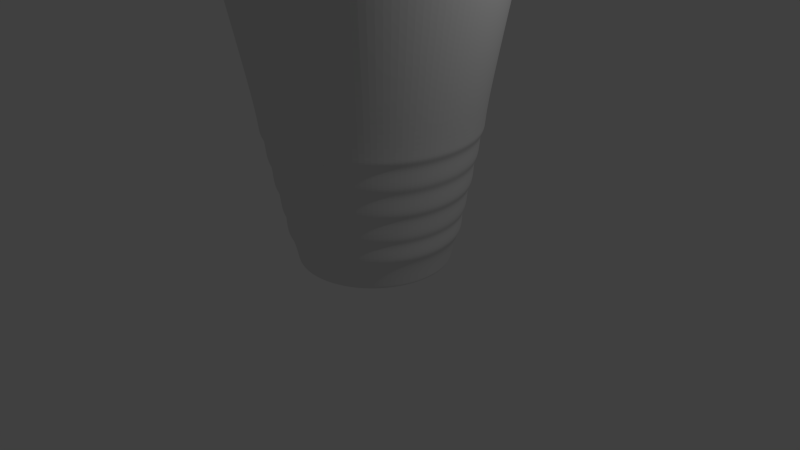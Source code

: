 # Source: water_glass1_copy_.blend  (saved by Blender 2.76.0; exported with 4.5.12 LTS)
import bpy
from mathutils import Matrix  # noqa: F401  (used for matrix-valued properties, if any)

bpy.ops.wm.read_factory_settings(use_empty=True)
scene = bpy.context.scene
scene.name = 'Scene'

# ---- collections
col_collection_1 = bpy.data.collections.new('Collection 1'); scene.collection.children.link(col_collection_1)

# ---- world
world_world = bpy.data.worlds.new('World'); scene.world = world_world
world_world.color = (0.05088, 0.05088, 0.05088)
world_world.use_sun_shadow = False
world_world.sun_shadow_jitter_overblur = 0.0
world_world.cycles.sampling_method = 'MANUAL'
world_world.cycles.sample_map_resolution = 256

# ---- cameras
cam_camera = bpy.data.cameras.new('Camera')
cam_camera.clip_end = 100.0
cam_camera.lens = 35.0
cam_camera.sensor_width = 32.0
cam_camera.sensor_height = 18.0
cam_camera.ortho_scale = 7.314
cam_camera.dof.focus_distance = 0.0
cam_camera.dof.aperture_fstop = 128.0

# ---- lights
light_lamp = bpy.data.lights.new('Lamp', 'POINT')
light_lamp.transmission_factor = 0.0
light_lamp.cutoff_distance = 30.0
light_lamp.energy = 100.0
light_lamp.shadow_buffer_clip_start = 1.001
light_lamp.shadow_soft_size = 0.1
light_lamp.shadow_maximum_resolution = 0.006
light_lamp.use_absolute_resolution = True
light_lamp.cycles.use_multiple_importance_sampling = False

# ---- meshes
me_circle_001 = bpy.data.meshes.new('Circle.001')
me_circle_001.from_pydata([(0.0, 0.0, 0.0), (0.0, 1.0, 0.0), (-0.3827, 0.9239, 0.0), (-0.7071, 0.7071, 0.0), (-0.9239, 0.3827, 0.0), (-1.0, -4.371e-08, 0.0), (-0.9239, -0.3827, 0.0), (-0.7071, -0.7071, 0.0), (-0.3827, -0.9239, 0.0), (-1.51e-07, -1.0, 0.0), (0.3827, -0.9239, 0.0), (0.7071, -0.7071, 0.0), (0.9239, -0.3827, 0.0), (1.0, 1.192e-08, 0.0), (0.9239, 0.3827, 0.0), (0.7071, 0.7071, 0.0), (0.3827, 0.9239, 0.0), (-0.6726, 1.624, 3.864), (2.657e-08, 1.758, 3.864), (-1.243, 1.243, 3.864), (-1.624, 0.6726, 3.864), (-1.758, -8.48e-08, 3.864), (-1.624, -0.6726, 3.864), (-1.243, -1.243, 3.864), (-0.6726, -1.624, 3.864), (-2.388e-07, -1.758, 3.864), (0.6726, -1.624, 3.864), (1.243, -1.243, 3.864), (1.624, -0.6726, 3.864), (1.758, 1.299e-08, 3.864), (1.624, 0.6726, 3.864), (1.243, 1.243, 3.864), (0.6726, 1.624, 3.864), (2.279e-09, 0.0, 0.2029), (2.279e-09, 0.9829, 0.1852), (-0.3762, 0.9081, 0.1852), (-0.695, 0.695, 0.1852), (-0.9081, 0.3762, 0.1852), (-0.9829, -4.495e-08, 0.1852), (-0.9081, -0.3762, 0.1852), (-0.695, -0.695, 0.1852), (-0.3762, -0.9081, 0.1852), (-1.53e-07, -0.9829, 0.1852), (0.3762, -0.9081, 0.1852), (0.695, -0.695, 0.1852), (0.9081, -0.3762, 0.1852), (0.9829, 1.226e-08, 0.1852), (0.9081, 0.3762, 0.1852), (0.695, 0.695, 0.1852), (0.3762, 0.9081, 0.1852), (-0.6482, 1.565, 3.876), (2.657e-08, 1.694, 3.876), (-1.198, 1.198, 3.876), (-1.565, 0.6482, 3.876), (-1.694, -8.48e-08, 3.876), (-1.565, -0.6482, 3.876), (-1.198, -1.198, 3.876), (-0.6482, -1.565, 3.876), (-2.388e-07, -1.694, 3.876), (0.6482, -1.565, 3.876), (1.198, -1.198, 3.876), (1.565, -0.6482, 3.876), (1.694, 1.299e-08, 3.876), (1.565, 0.6482, 3.876), (1.198, 1.198, 3.876), (0.6482, 1.565, 3.876), (1.0, 1.192e-08, 0.0), (0.9239, -0.3827, 0.0), (-8.882e-16, 1.0, 0.0), (0.3827, 0.9239, 0.0), (-0.9239, -0.3827, 0.0), (-1.0, -4.371e-08, 0.0), (0.3827, -0.9239, 0.0), (-1.51e-07, -1.0, 0.0), (0.9239, 0.3827, 0.0), (-0.7071, 0.7071, 0.0), (-0.3827, 0.9239, 0.0), (-0.7071, -0.7071, 0.0), (0.7071, -0.7071, 0.0), (0.7071, 0.7071, 0.0), (-0.9239, 0.3827, 0.0), (-0.3827, -0.9239, 0.0), (1.754, 1.298e-08, 3.843), (2.642e-08, 1.754, 3.843), (-1.62, -0.6711, 3.843), (0.6711, -1.62, 3.843), (1.62, 0.6711, 3.843), (-1.24, 1.24, 3.843), (-1.24, -1.24, 3.843), (1.24, -1.24, 3.843), (1.24, 1.24, 3.843), (-1.62, 0.6711, 3.843), (-0.6711, -1.62, 3.843), (1.62, -0.6711, 3.843), (0.6711, 1.62, 3.843), (-1.754, -8.458e-08, 3.843), (-2.384e-07, -1.754, 3.843), (-0.6711, 1.62, 3.843), (0.9841, 1.226e-08, 0.1913), (0.9092, -0.3766, 0.1913), (2.32e-09, 0.9841, 0.1913), (0.3766, 0.9092, 0.1913), (-0.9092, -0.3766, 0.1913), (-0.9841, -4.501e-08, 0.1913), (0.3766, -0.9092, 0.1913), (-1.531e-07, -0.9841, 0.1913), (0.9092, 0.3766, 0.1913), (-0.6959, 0.6959, 0.1913), (-0.3766, 0.9092, 0.1913), (-0.6959, -0.6959, 0.1913), (0.6959, -0.6959, 0.1913), (0.6959, 0.6959, 0.1913), (-0.9092, 0.3766, 0.1913), (-0.3766, -0.9092, 0.1913), (1.687, 1.298e-08, 3.843), (2.635e-08, 1.687, 3.843), (-1.559, -0.6458, 3.843), (0.6458, -1.559, 3.843), (1.559, 0.6458, 3.843), (-1.193, 1.193, 3.843), (-1.193, -1.193, 3.843), (1.193, -1.193, 3.843), (1.193, 1.193, 3.843), (-1.559, 0.6458, 3.843), (-0.6458, -1.559, 3.843), (1.559, -0.6458, 3.843), (0.6458, 1.559, 3.843), (-1.687, -8.444e-08, 3.843), (-2.381e-07, -1.687, 3.843), (-0.6458, 1.559, 3.843), (0.9875, -0.4091, 0.3514), (0.4091, 0.9875, 0.3514), (-1.069, -4.745e-08, 0.3514), (-1.59e-07, -1.069, 0.3514), (-0.4091, 0.9875, 0.3514), (1.069, 1.202e-08, 0.3514), (2.416e-09, 1.069, 0.3514), (-0.9875, -0.4091, 0.3514), (0.4091, -0.9875, 0.3514), (0.9875, 0.4091, 0.3514), (-0.7558, 0.7558, 0.3514), (-0.7558, -0.7558, 0.3514), (0.7558, -0.7558, 0.3514), (0.7558, 0.7558, 0.3514), (-0.9875, 0.4091, 0.3514), (-0.4091, -0.9875, 0.3514), (1.135, 1.284e-08, 0.4066), (7.024e-09, 1.135, 0.4066), (-1.048, -0.4343, 0.4066), (0.4343, -1.048, 0.4066), (1.048, 0.4343, 0.4066), (-0.8024, 0.8024, 0.4066), (-0.8024, -0.8024, 0.4066), (0.8024, -0.8024, 0.4066), (0.8024, 0.8024, 0.4066), (-1.048, 0.4343, 0.4066), (-0.4343, -1.048, 0.4066), (1.048, -0.4343, 0.4066), (0.4343, 1.048, 0.4066), (-1.135, -5.03e-08, 0.4066), (-1.643e-07, -1.135, 0.4066), (-0.4343, 1.048, 0.4066), (1.129, 1.211e-08, 0.6575), (4.521e-09, 1.129, 0.6575), (-1.043, -0.432, 0.6575), (0.432, -1.043, 0.6575), (1.043, 0.432, 0.6575), (-0.7983, 0.7983, 0.6575), (-0.7983, -0.7983, 0.6575), (0.7983, -0.7983, 0.6575), (0.7983, 0.7983, 0.6575), (-1.043, 0.432, 0.6575), (-0.432, -1.043, 0.6575), (1.043, -0.432, 0.6575), (0.432, 1.043, 0.6575), (-1.129, -5.07e-08, 0.6575), (-1.659e-07, -1.129, 0.6575), (-0.432, 1.043, 0.6575), (1.185, 1.231e-08, 0.7037), (7.45e-09, 1.185, 0.7037), (-1.095, -0.4537, 0.7037), (0.4537, -1.095, 0.7037), (1.095, 0.4537, 0.7037), (-0.8383, 0.8383, 0.7037), (-0.8383, -0.8383, 0.7037), (0.8383, -0.8383, 0.7037), (0.8383, 0.8383, 0.7037), (-1.095, 0.4537, 0.7037), (-0.4537, -1.095, 0.7037), (1.095, -0.4537, 0.7037), (0.4537, 1.095, 0.7037), (-1.185, -5.364e-08, 0.7037), (-1.716e-07, -1.185, 0.7037), (-0.4537, 1.095, 0.7037), (1.195, 1.22e-08, 0.9961), (6.849e-09, 1.195, 0.9961), (-1.104, -0.4574, 0.9961), (0.4574, -1.104, 0.9961), (1.104, 0.4574, 0.9961), (-0.8452, 0.8452, 0.9961), (-0.8452, -0.8452, 0.9961), (0.8452, -0.8452, 0.9961), (0.8452, 0.8452, 0.9961), (-1.104, 0.4574, 0.9961), (-0.4574, -1.104, 0.9961), (1.104, -0.4574, 0.9961), (0.4574, 1.104, 0.9961), (-1.195, -5.43e-08, 0.9961), (-1.736e-07, -1.195, 0.9961), (-0.4574, 1.104, 0.9961), (1.259, 1.243e-08, 1.041), (9.69e-09, 1.259, 1.041), (-1.163, -0.4818, 1.041), (0.4818, -1.163, 1.041), (1.163, 0.4818, 1.041), (-0.8902, 0.8902, 1.041), (-0.8902, -0.8902, 1.041), (0.8902, -0.8902, 1.041), (0.8902, 0.8902, 1.041), (-1.163, 0.4818, 1.041), (-0.4818, -1.163, 1.041), (1.163, -0.4818, 1.041), (0.4818, 1.163, 1.041), (-1.259, -5.762e-08, 1.041), (-1.804e-07, -1.259, 1.041), (-0.4818, 1.163, 1.041), (1.261, 1.229e-08, 1.333), (9.167e-09, 1.261, 1.333), (-1.165, -0.4827, 1.333), (0.4827, -1.165, 1.333), (1.165, 0.4827, 1.333), (-0.892, 0.892, 1.333), (-0.892, -0.892, 1.333), (0.892, -0.892, 1.333), (0.892, 0.892, 1.333), (-1.165, 0.4827, 1.333), (-0.4827, -1.165, 1.333), (1.165, -0.4827, 1.333), (0.4827, 1.165, 1.333), (-1.261, -5.789e-08, 1.333), (-1.813e-07, -1.261, 1.333), (-0.4827, 1.165, 1.333), (1.321, 1.278e-08, 1.386), (1.236e-08, 1.321, 1.386), (-1.221, -0.5056, 1.386), (0.5056, -1.221, 1.386), (1.221, 0.5056, 1.386), (-0.9342, 0.9342, 1.386), (-0.9342, -0.9342, 1.386), (0.9342, -0.9342, 1.386), (0.9342, 0.9342, 1.386), (-1.221, 0.5056, 1.386), (-0.5056, -1.221, 1.386), (1.221, -0.5056, 1.386), (0.5056, 1.221, 1.386), (-1.321, -6.072e-08, 1.386), (-1.871e-07, -1.321, 1.386), (-0.5056, 1.221, 1.386), (1.329, 1.239e-08, 1.677), (1.153e-08, 1.329, 1.677), (-1.228, -0.5085, 1.677), (0.5085, -1.228, 1.677), (1.228, 0.5085, 1.677), (-0.9397, 0.9397, 1.677), (-0.9397, -0.9397, 1.677), (0.9397, -0.9397, 1.677), (0.9397, 0.9397, 1.677), (-1.228, 0.5085, 1.677), (-0.5085, -1.228, 1.677), (1.228, -0.5085, 1.677), (0.5085, 1.228, 1.677), (-1.329, -6.155e-08, 1.677), (-1.891e-07, -1.329, 1.677), (-0.5085, 1.228, 1.677), (1.393, 1.23e-08, 1.732), (1.415e-08, 1.393, 1.732), (-1.287, -0.533, 1.732), (0.533, -1.287, 1.732), (1.287, 0.533, 1.732), (-0.9848, 0.9848, 1.732), (-0.9848, -0.9848, 1.732), (0.9848, -0.9848, 1.732), (0.9848, 0.9848, 1.732), (-1.287, 0.533, 1.732), (-0.533, -1.287, 1.732), (1.287, -0.533, 1.732), (0.533, 1.287, 1.732), (-1.393, -6.518e-08, 1.732), (-1.961e-07, -1.393, 1.732), (-0.533, 1.287, 1.732), (1.382, 1.246e-08, 1.948), (1.339e-08, 1.382, 1.948), (-1.277, -0.5289, 1.948), (0.5289, -1.277, 1.948), (1.277, 0.5289, 1.948), (-0.9772, 0.9772, 1.948), (-0.9772, -0.9772, 1.948), (0.9772, -0.9772, 1.948), (0.9772, 0.9772, 1.948), (-1.277, 0.5289, 1.948), (-0.5289, -1.277, 1.948), (1.277, -0.5289, 1.948), (0.5289, 1.277, 1.948), (-1.382, -6.443e-08, 1.948), (-1.953e-07, -1.382, 1.948), (-0.5289, 1.277, 1.948)], [], [(0, 2, 1), (0, 3, 2), (0, 4, 3), (0, 5, 4), (0, 6, 5), (0, 7, 6), (0, 8, 7), (0, 9, 8), (0, 10, 9), (0, 11, 10), (0, 12, 11), (0, 13, 12), (0, 14, 13), (0, 15, 14), (0, 16, 15), (0, 1, 16), (93, 82, 29, 28), (94, 83, 18, 32), (95, 84, 22, 21), (96, 85, 26, 25), (82, 86, 30, 29), (97, 87, 19, 17), (84, 88, 23, 22), (85, 89, 27, 26), (86, 90, 31, 30), (87, 91, 20, 19), (88, 92, 24, 23), (89, 93, 28, 27), (90, 94, 32, 31), (91, 95, 21, 20), (83, 97, 17, 18), (92, 96, 25, 24), (34, 35, 33), (35, 36, 33), (36, 37, 33), (37, 38, 33), (38, 39, 33), (39, 40, 33), (40, 41, 33), (41, 42, 33), (42, 43, 33), (43, 44, 33), (44, 45, 33), (45, 46, 33), (46, 47, 33), (47, 48, 33), (48, 49, 33), (49, 34, 33), (99, 98, 46, 45), (101, 100, 34, 49), (103, 102, 39, 38), (105, 104, 43, 42), (98, 106, 47, 46), (108, 107, 36, 35), (102, 109, 40, 39), (104, 110, 44, 43), (106, 111, 48, 47), (107, 112, 37, 36), (109, 113, 41, 40), (110, 99, 45, 44), (111, 101, 49, 48), (112, 103, 38, 37), (100, 108, 35, 34), (113, 105, 42, 41), (18, 17, 50, 51), (17, 19, 52, 50), (19, 20, 53, 52), (20, 21, 54, 53), (21, 22, 55, 54), (22, 23, 56, 55), (23, 24, 57, 56), (24, 25, 58, 57), (25, 26, 59, 58), (26, 27, 60, 59), (27, 28, 61, 60), (28, 29, 62, 61), (29, 30, 63, 62), (30, 31, 64, 63), (31, 32, 65, 64), (32, 18, 51, 65), (8, 9, 73, 81), (1, 2, 76, 68), (4, 5, 71, 80), (15, 16, 69, 79), (11, 12, 67, 78), (7, 8, 81, 77), (3, 4, 80, 75), (14, 15, 79, 74), (10, 11, 78, 72), (6, 7, 77, 70), (2, 3, 75, 76), (13, 14, 74, 66), (9, 10, 72, 73), (5, 6, 70, 71), (16, 1, 68, 69), (12, 13, 66, 67), (300, 304, 96, 92), (291, 305, 97, 83), (299, 303, 95, 91), (298, 302, 94, 90), (297, 301, 93, 89), (296, 300, 92, 88), (295, 299, 91, 87), (294, 298, 90, 86), (293, 297, 89, 85), (292, 296, 88, 84), (305, 295, 87, 97), (290, 294, 86, 82), (304, 293, 85, 96), (303, 292, 84, 95), (302, 291, 83, 94), (301, 290, 82, 93), (124, 128, 105, 113), (115, 129, 108, 100), (123, 127, 103, 112), (122, 126, 101, 111), (121, 125, 99, 110), (120, 124, 113, 109), (119, 123, 112, 107), (118, 122, 111, 106), (117, 121, 110, 104), (116, 120, 109, 102), (129, 119, 107, 108), (114, 118, 106, 98), (128, 117, 104, 105), (127, 116, 102, 103), (126, 115, 100, 101), (125, 114, 98, 99), (61, 62, 114, 125), (65, 51, 115, 126), (54, 55, 116, 127), (58, 59, 117, 128), (62, 63, 118, 114), (50, 52, 119, 129), (55, 56, 120, 116), (59, 60, 121, 117), (63, 64, 122, 118), (52, 53, 123, 119), (56, 57, 124, 120), (60, 61, 125, 121), (64, 65, 126, 122), (53, 54, 127, 123), (51, 50, 129, 115), (57, 58, 128, 124), (67, 66, 135, 130), (69, 68, 136, 131), (71, 70, 137, 132), (73, 72, 138, 133), (66, 74, 139, 135), (76, 75, 140, 134), (70, 77, 141, 137), (72, 78, 142, 138), (74, 79, 143, 139), (75, 80, 144, 140), (77, 81, 145, 141), (78, 67, 130, 142), (79, 69, 131, 143), (80, 71, 132, 144), (68, 76, 134, 136), (81, 73, 133, 145), (130, 135, 146, 157), (131, 136, 147, 158), (132, 137, 148, 159), (133, 138, 149, 160), (135, 139, 150, 146), (134, 140, 151, 161), (137, 141, 152, 148), (138, 142, 153, 149), (139, 143, 154, 150), (140, 144, 155, 151), (141, 145, 156, 152), (142, 130, 157, 153), (143, 131, 158, 154), (144, 132, 159, 155), (136, 134, 161, 147), (145, 133, 160, 156), (157, 146, 162, 173), (158, 147, 163, 174), (159, 148, 164, 175), (160, 149, 165, 176), (146, 150, 166, 162), (161, 151, 167, 177), (148, 152, 168, 164), (149, 153, 169, 165), (150, 154, 170, 166), (151, 155, 171, 167), (152, 156, 172, 168), (153, 157, 173, 169), (154, 158, 174, 170), (155, 159, 175, 171), (147, 161, 177, 163), (156, 160, 176, 172), (173, 162, 178, 189), (174, 163, 179, 190), (175, 164, 180, 191), (176, 165, 181, 192), (162, 166, 182, 178), (177, 167, 183, 193), (164, 168, 184, 180), (165, 169, 185, 181), (166, 170, 186, 182), (167, 171, 187, 183), (168, 172, 188, 184), (169, 173, 189, 185), (170, 174, 190, 186), (171, 175, 191, 187), (163, 177, 193, 179), (172, 176, 192, 188), (189, 178, 194, 205), (190, 179, 195, 206), (191, 180, 196, 207), (192, 181, 197, 208), (178, 182, 198, 194), (193, 183, 199, 209), (180, 184, 200, 196), (181, 185, 201, 197), (182, 186, 202, 198), (183, 187, 203, 199), (184, 188, 204, 200), (185, 189, 205, 201), (186, 190, 206, 202), (187, 191, 207, 203), (179, 193, 209, 195), (188, 192, 208, 204), (205, 194, 210, 221), (206, 195, 211, 222), (207, 196, 212, 223), (208, 197, 213, 224), (194, 198, 214, 210), (209, 199, 215, 225), (196, 200, 216, 212), (197, 201, 217, 213), (198, 202, 218, 214), (199, 203, 219, 215), (200, 204, 220, 216), (201, 205, 221, 217), (202, 206, 222, 218), (203, 207, 223, 219), (195, 209, 225, 211), (204, 208, 224, 220), (221, 210, 226, 237), (222, 211, 227, 238), (223, 212, 228, 239), (224, 213, 229, 240), (210, 214, 230, 226), (225, 215, 231, 241), (212, 216, 232, 228), (213, 217, 233, 229), (214, 218, 234, 230), (215, 219, 235, 231), (216, 220, 236, 232), (217, 221, 237, 233), (218, 222, 238, 234), (219, 223, 239, 235), (211, 225, 241, 227), (220, 224, 240, 236), (237, 226, 242, 253), (238, 227, 243, 254), (239, 228, 244, 255), (240, 229, 245, 256), (226, 230, 246, 242), (241, 231, 247, 257), (228, 232, 248, 244), (229, 233, 249, 245), (230, 234, 250, 246), (231, 235, 251, 247), (232, 236, 252, 248), (233, 237, 253, 249), (234, 238, 254, 250), (235, 239, 255, 251), (227, 241, 257, 243), (236, 240, 256, 252), (253, 242, 258, 269), (254, 243, 259, 270), (255, 244, 260, 271), (256, 245, 261, 272), (242, 246, 262, 258), (257, 247, 263, 273), (244, 248, 264, 260), (245, 249, 265, 261), (246, 250, 266, 262), (247, 251, 267, 263), (248, 252, 268, 264), (249, 253, 269, 265), (250, 254, 270, 266), (251, 255, 271, 267), (243, 257, 273, 259), (252, 256, 272, 268), (269, 258, 274, 285), (270, 259, 275, 286), (271, 260, 276, 287), (272, 261, 277, 288), (258, 262, 278, 274), (273, 263, 279, 289), (260, 264, 280, 276), (261, 265, 281, 277), (262, 266, 282, 278), (263, 267, 283, 279), (264, 268, 284, 280), (265, 269, 285, 281), (266, 270, 286, 282), (267, 271, 287, 283), (259, 273, 289, 275), (268, 272, 288, 284), (285, 274, 290, 301), (286, 275, 291, 302), (287, 276, 292, 303), (288, 277, 293, 304), (274, 278, 294, 290), (289, 279, 295, 305), (276, 280, 296, 292), (277, 281, 297, 293), (278, 282, 298, 294), (279, 283, 299, 295), (280, 284, 300, 296), (281, 285, 301, 297), (282, 286, 302, 298), (283, 287, 303, 299), (275, 289, 305, 291), (284, 288, 304, 300)])
me_circle_001.use_remesh_preserve_volume = False
me_circle_001.use_remesh_preserve_attributes = False
me_circle_001.use_mirror_vertex_groups = False
me_circle_001.update()

# ---- objects
ob_circle = bpy.data.objects.new('Circle', me_circle_001)
ob_lamp = bpy.data.objects.new('Lamp', light_lamp)
ob_camera = bpy.data.objects.new('Camera', cam_camera)

# ---- transforms, parenting, visibility, modifiers, constraints
ob_circle.location = (-0.0153, 0.04777, 0.02229)
ob_circle.lineart.crease_threshold = 0.0
_m = ob_circle.modifiers.new('Subsurf', 'SUBSURF')
_m.uv_smooth = 'PRESERVE_CORNERS'
_m.levels = 3
_m.render_levels = 3
_m.show_only_control_edges = False
ob_lamp.location = (4.076, 1.005, 5.904)
ob_lamp.rotation_euler = (0.6503, 0.05522, 1.866)
ob_lamp.lock_rotations_4d = False
ob_lamp.empty_display_type = 'ARROWS'
ob_lamp.color = (0.0, 0.0, 0.0, 0.0)
ob_lamp.lineart.crease_threshold = 0.0
ob_camera.location = (7.481, -6.508, 5.344)
ob_camera.rotation_euler = (1.109, 0.01082, 0.8149)
ob_camera.lock_rotations_4d = False
ob_camera.empty_display_type = 'ARROWS'
ob_camera.color = (0.0, 0.0, 0.0, 0.0)
ob_camera.display_type = 'WIRE'
ob_camera.lineart.crease_threshold = 0.0

# ---- collection membership
col_collection_1.objects.link(ob_circle)
col_collection_1.objects.link(ob_lamp)
col_collection_1.objects.link(ob_camera)

# ---- scene / render settings (as saved in the file)
scene.camera = ob_camera
scene.frame_start = 1; scene.frame_end = 250; scene.frame_set(1)
scene.render.engine = 'BLENDER_EEVEE_NEXT'
scene.render.resolution_percentage = 50
scene.render.dither_intensity = 0.0
scene.cycles.use_denoising = False
scene.cycles.samples = 10
scene.cycles.sampling_pattern = 'TABULATED_SOBOL'
scene.cycles.light_sampling_threshold = 0.0
scene.cycles.use_adaptive_sampling = False
scene.cycles.use_light_tree = False
scene.cycles.blur_glossy = 0.0
scene.cycles.pixel_filter_type = 'GAUSSIAN'
scene.cycles.sample_clamp_indirect = 0.0
scene.view_settings.view_transform = 'Standard'
bpy.context.view_layer.update()
